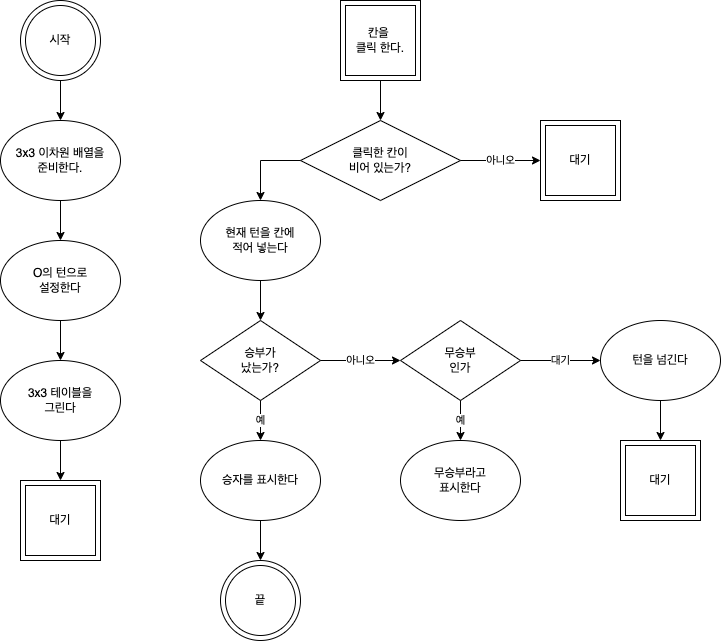

The diagram above was exported from draw.io. Its source (the exported page's mxGraphModel, read from the mxfile embedded in the PNG):
<mxGraphModel dx="1234" dy="721" grid="1" gridSize="10" guides="1" tooltips="1" connect="1" arrows="1" fold="1" page="1" pageScale="1" pageWidth="1169" pageHeight="827" math="0" shadow="0">
  <root>
    <mxCell id="0" />
    <mxCell id="1" parent="0" />
    <mxCell id="34IppwtBGddhxihHHfyg-9" style="edgeStyle=orthogonalEdgeStyle;rounded=0;orthogonalLoop=1;jettySize=auto;html=1;entryX=0.5;entryY=0;entryDx=0;entryDy=0;" edge="1" parent="1" source="34IppwtBGddhxihHHfyg-1" target="34IppwtBGddhxihHHfyg-4">
      <mxGeometry relative="1" as="geometry" />
    </mxCell>
    <mxCell id="34IppwtBGddhxihHHfyg-1" value="3x3 이차원 배열을&lt;br&gt;준비한다." style="ellipse;whiteSpace=wrap;html=1;fillColor=none;" vertex="1" parent="1">
      <mxGeometry x="180" y="200" width="120" height="80" as="geometry" />
    </mxCell>
    <mxCell id="34IppwtBGddhxihHHfyg-8" style="edgeStyle=orthogonalEdgeStyle;rounded=0;orthogonalLoop=1;jettySize=auto;html=1;entryX=0.5;entryY=0;entryDx=0;entryDy=0;" edge="1" parent="1" source="34IppwtBGddhxihHHfyg-2" target="34IppwtBGddhxihHHfyg-1">
      <mxGeometry relative="1" as="geometry" />
    </mxCell>
    <mxCell id="34IppwtBGddhxihHHfyg-2" value="" style="ellipse;whiteSpace=wrap;html=1;aspect=fixed;fillColor=none;" vertex="1" parent="1">
      <mxGeometry x="200" y="80" width="80" height="80" as="geometry" />
    </mxCell>
    <mxCell id="34IppwtBGddhxihHHfyg-3" value="시작" style="ellipse;whiteSpace=wrap;html=1;aspect=fixed;fillColor=none;" vertex="1" parent="1">
      <mxGeometry x="205" y="85" width="70" height="70" as="geometry" />
    </mxCell>
    <mxCell id="34IppwtBGddhxihHHfyg-10" style="edgeStyle=orthogonalEdgeStyle;rounded=0;orthogonalLoop=1;jettySize=auto;html=1;entryX=0.5;entryY=0;entryDx=0;entryDy=0;" edge="1" parent="1" source="34IppwtBGddhxihHHfyg-4" target="34IppwtBGddhxihHHfyg-5">
      <mxGeometry relative="1" as="geometry" />
    </mxCell>
    <mxCell id="34IppwtBGddhxihHHfyg-4" value="O의 턴으로&lt;br&gt;설정한다" style="ellipse;whiteSpace=wrap;html=1;fillColor=none;" vertex="1" parent="1">
      <mxGeometry x="180" y="320" width="120" height="80" as="geometry" />
    </mxCell>
    <mxCell id="34IppwtBGddhxihHHfyg-11" style="edgeStyle=orthogonalEdgeStyle;rounded=0;orthogonalLoop=1;jettySize=auto;html=1;entryX=0.5;entryY=0;entryDx=0;entryDy=0;" edge="1" parent="1" source="34IppwtBGddhxihHHfyg-5" target="34IppwtBGddhxihHHfyg-6">
      <mxGeometry relative="1" as="geometry" />
    </mxCell>
    <mxCell id="34IppwtBGddhxihHHfyg-5" value="3x3 테이블을&lt;br&gt;그린다" style="ellipse;whiteSpace=wrap;html=1;fillColor=none;" vertex="1" parent="1">
      <mxGeometry x="180" y="440" width="120" height="80" as="geometry" />
    </mxCell>
    <mxCell id="34IppwtBGddhxihHHfyg-6" value="" style="whiteSpace=wrap;html=1;aspect=fixed;fillColor=none;" vertex="1" parent="1">
      <mxGeometry x="200" y="560" width="80" height="80" as="geometry" />
    </mxCell>
    <mxCell id="34IppwtBGddhxihHHfyg-7" value="대기" style="whiteSpace=wrap;html=1;aspect=fixed;fillColor=none;" vertex="1" parent="1">
      <mxGeometry x="205" y="565" width="70" height="70" as="geometry" />
    </mxCell>
    <mxCell id="34IppwtBGddhxihHHfyg-40" style="edgeStyle=orthogonalEdgeStyle;rounded=0;orthogonalLoop=1;jettySize=auto;html=1;entryX=0.5;entryY=0;entryDx=0;entryDy=0;" edge="1" parent="1" source="34IppwtBGddhxihHHfyg-14" target="34IppwtBGddhxihHHfyg-16">
      <mxGeometry relative="1" as="geometry" />
    </mxCell>
    <mxCell id="34IppwtBGddhxihHHfyg-14" value="" style="whiteSpace=wrap;html=1;aspect=fixed;fillColor=none;" vertex="1" parent="1">
      <mxGeometry x="520" y="80" width="80" height="80" as="geometry" />
    </mxCell>
    <mxCell id="34IppwtBGddhxihHHfyg-15" value="칸을 &lt;br&gt;클릭 한다." style="whiteSpace=wrap;html=1;aspect=fixed;fillColor=none;" vertex="1" parent="1">
      <mxGeometry x="525" y="85" width="70" height="70" as="geometry" />
    </mxCell>
    <mxCell id="34IppwtBGddhxihHHfyg-19" value="아니오" style="edgeStyle=orthogonalEdgeStyle;rounded=0;orthogonalLoop=1;jettySize=auto;html=1;entryX=0;entryY=0.5;entryDx=0;entryDy=0;" edge="1" parent="1" source="34IppwtBGddhxihHHfyg-16" target="34IppwtBGddhxihHHfyg-17">
      <mxGeometry relative="1" as="geometry" />
    </mxCell>
    <mxCell id="34IppwtBGddhxihHHfyg-23" style="edgeStyle=orthogonalEdgeStyle;rounded=0;orthogonalLoop=1;jettySize=auto;html=1;entryX=0.5;entryY=0;entryDx=0;entryDy=0;" edge="1" parent="1" source="34IppwtBGddhxihHHfyg-16" target="34IppwtBGddhxihHHfyg-20">
      <mxGeometry relative="1" as="geometry">
        <mxPoint x="440" y="240" as="targetPoint" />
        <Array as="points">
          <mxPoint x="440" y="240" />
        </Array>
      </mxGeometry>
    </mxCell>
    <mxCell id="34IppwtBGddhxihHHfyg-16" value="클릭한 칸이&lt;br&gt;비어 있는가?" style="rhombus;whiteSpace=wrap;html=1;fillColor=none;" vertex="1" parent="1">
      <mxGeometry x="480" y="200" width="160" height="80" as="geometry" />
    </mxCell>
    <mxCell id="34IppwtBGddhxihHHfyg-17" value="" style="whiteSpace=wrap;html=1;aspect=fixed;fillColor=none;" vertex="1" parent="1">
      <mxGeometry x="720" y="200" width="80" height="80" as="geometry" />
    </mxCell>
    <mxCell id="34IppwtBGddhxihHHfyg-18" value="대기" style="whiteSpace=wrap;html=1;aspect=fixed;fillColor=none;" vertex="1" parent="1">
      <mxGeometry x="725" y="205" width="70" height="70" as="geometry" />
    </mxCell>
    <mxCell id="34IppwtBGddhxihHHfyg-25" style="edgeStyle=orthogonalEdgeStyle;rounded=0;orthogonalLoop=1;jettySize=auto;html=1;entryX=0.5;entryY=0;entryDx=0;entryDy=0;" edge="1" parent="1" source="34IppwtBGddhxihHHfyg-20" target="34IppwtBGddhxihHHfyg-24">
      <mxGeometry relative="1" as="geometry" />
    </mxCell>
    <mxCell id="34IppwtBGddhxihHHfyg-20" value="현재 턴을 칸에&lt;br&gt;적어 넣는다" style="ellipse;whiteSpace=wrap;html=1;fillColor=none;" vertex="1" parent="1">
      <mxGeometry x="380" y="280" width="120" height="80" as="geometry" />
    </mxCell>
    <mxCell id="34IppwtBGddhxihHHfyg-27" value="예" style="edgeStyle=orthogonalEdgeStyle;rounded=0;orthogonalLoop=1;jettySize=auto;html=1;entryX=0.5;entryY=0;entryDx=0;entryDy=0;" edge="1" parent="1" source="34IppwtBGddhxihHHfyg-24" target="34IppwtBGddhxihHHfyg-26">
      <mxGeometry relative="1" as="geometry" />
    </mxCell>
    <mxCell id="34IppwtBGddhxihHHfyg-32" value="아니오" style="edgeStyle=orthogonalEdgeStyle;rounded=0;orthogonalLoop=1;jettySize=auto;html=1;entryX=0;entryY=0.5;entryDx=0;entryDy=0;" edge="1" parent="1" source="34IppwtBGddhxihHHfyg-24" target="34IppwtBGddhxihHHfyg-31">
      <mxGeometry relative="1" as="geometry" />
    </mxCell>
    <mxCell id="34IppwtBGddhxihHHfyg-24" value="승부가&lt;br&gt;났는가?" style="rhombus;whiteSpace=wrap;html=1;fillColor=none;" vertex="1" parent="1">
      <mxGeometry x="380" y="400" width="120" height="80" as="geometry" />
    </mxCell>
    <mxCell id="34IppwtBGddhxihHHfyg-30" style="edgeStyle=orthogonalEdgeStyle;rounded=0;orthogonalLoop=1;jettySize=auto;html=1;entryX=0.5;entryY=0;entryDx=0;entryDy=0;" edge="1" parent="1" source="34IppwtBGddhxihHHfyg-26" target="34IppwtBGddhxihHHfyg-28">
      <mxGeometry relative="1" as="geometry" />
    </mxCell>
    <mxCell id="34IppwtBGddhxihHHfyg-26" value="승자를 표시한다" style="ellipse;whiteSpace=wrap;html=1;fillColor=none;" vertex="1" parent="1">
      <mxGeometry x="380" y="520" width="120" height="80" as="geometry" />
    </mxCell>
    <mxCell id="34IppwtBGddhxihHHfyg-28" value="" style="ellipse;whiteSpace=wrap;html=1;aspect=fixed;fillColor=none;" vertex="1" parent="1">
      <mxGeometry x="400" y="640" width="80" height="80" as="geometry" />
    </mxCell>
    <mxCell id="34IppwtBGddhxihHHfyg-29" value="끝" style="ellipse;whiteSpace=wrap;html=1;aspect=fixed;fillColor=none;" vertex="1" parent="1">
      <mxGeometry x="405" y="645" width="70" height="70" as="geometry" />
    </mxCell>
    <mxCell id="34IppwtBGddhxihHHfyg-34" value="예" style="edgeStyle=orthogonalEdgeStyle;rounded=0;orthogonalLoop=1;jettySize=auto;html=1;entryX=0.5;entryY=0;entryDx=0;entryDy=0;" edge="1" parent="1" source="34IppwtBGddhxihHHfyg-31" target="34IppwtBGddhxihHHfyg-33">
      <mxGeometry relative="1" as="geometry" />
    </mxCell>
    <mxCell id="34IppwtBGddhxihHHfyg-36" value="대기" style="edgeStyle=orthogonalEdgeStyle;rounded=0;orthogonalLoop=1;jettySize=auto;html=1;entryX=0;entryY=0.5;entryDx=0;entryDy=0;" edge="1" parent="1" source="34IppwtBGddhxihHHfyg-31" target="34IppwtBGddhxihHHfyg-35">
      <mxGeometry relative="1" as="geometry" />
    </mxCell>
    <mxCell id="34IppwtBGddhxihHHfyg-31" value="무승부&lt;br&gt;인가" style="rhombus;whiteSpace=wrap;html=1;fillColor=none;" vertex="1" parent="1">
      <mxGeometry x="580" y="400" width="120" height="80" as="geometry" />
    </mxCell>
    <mxCell id="34IppwtBGddhxihHHfyg-33" value="무승부라고&lt;br&gt;표시한다" style="ellipse;whiteSpace=wrap;html=1;fillColor=none;" vertex="1" parent="1">
      <mxGeometry x="580" y="520" width="120" height="80" as="geometry" />
    </mxCell>
    <mxCell id="34IppwtBGddhxihHHfyg-39" style="edgeStyle=orthogonalEdgeStyle;rounded=0;orthogonalLoop=1;jettySize=auto;html=1;entryX=0.5;entryY=0;entryDx=0;entryDy=0;" edge="1" parent="1" source="34IppwtBGddhxihHHfyg-35" target="34IppwtBGddhxihHHfyg-37">
      <mxGeometry relative="1" as="geometry" />
    </mxCell>
    <mxCell id="34IppwtBGddhxihHHfyg-35" value="턴을 넘긴다" style="ellipse;whiteSpace=wrap;html=1;fillColor=none;" vertex="1" parent="1">
      <mxGeometry x="780" y="400" width="120" height="80" as="geometry" />
    </mxCell>
    <mxCell id="34IppwtBGddhxihHHfyg-37" value="" style="whiteSpace=wrap;html=1;aspect=fixed;fillColor=none;" vertex="1" parent="1">
      <mxGeometry x="800" y="520" width="80" height="80" as="geometry" />
    </mxCell>
    <mxCell id="34IppwtBGddhxihHHfyg-38" value="대기" style="whiteSpace=wrap;html=1;aspect=fixed;fillColor=none;" vertex="1" parent="1">
      <mxGeometry x="805" y="525" width="70" height="70" as="geometry" />
    </mxCell>
  </root>
</mxGraphModel>